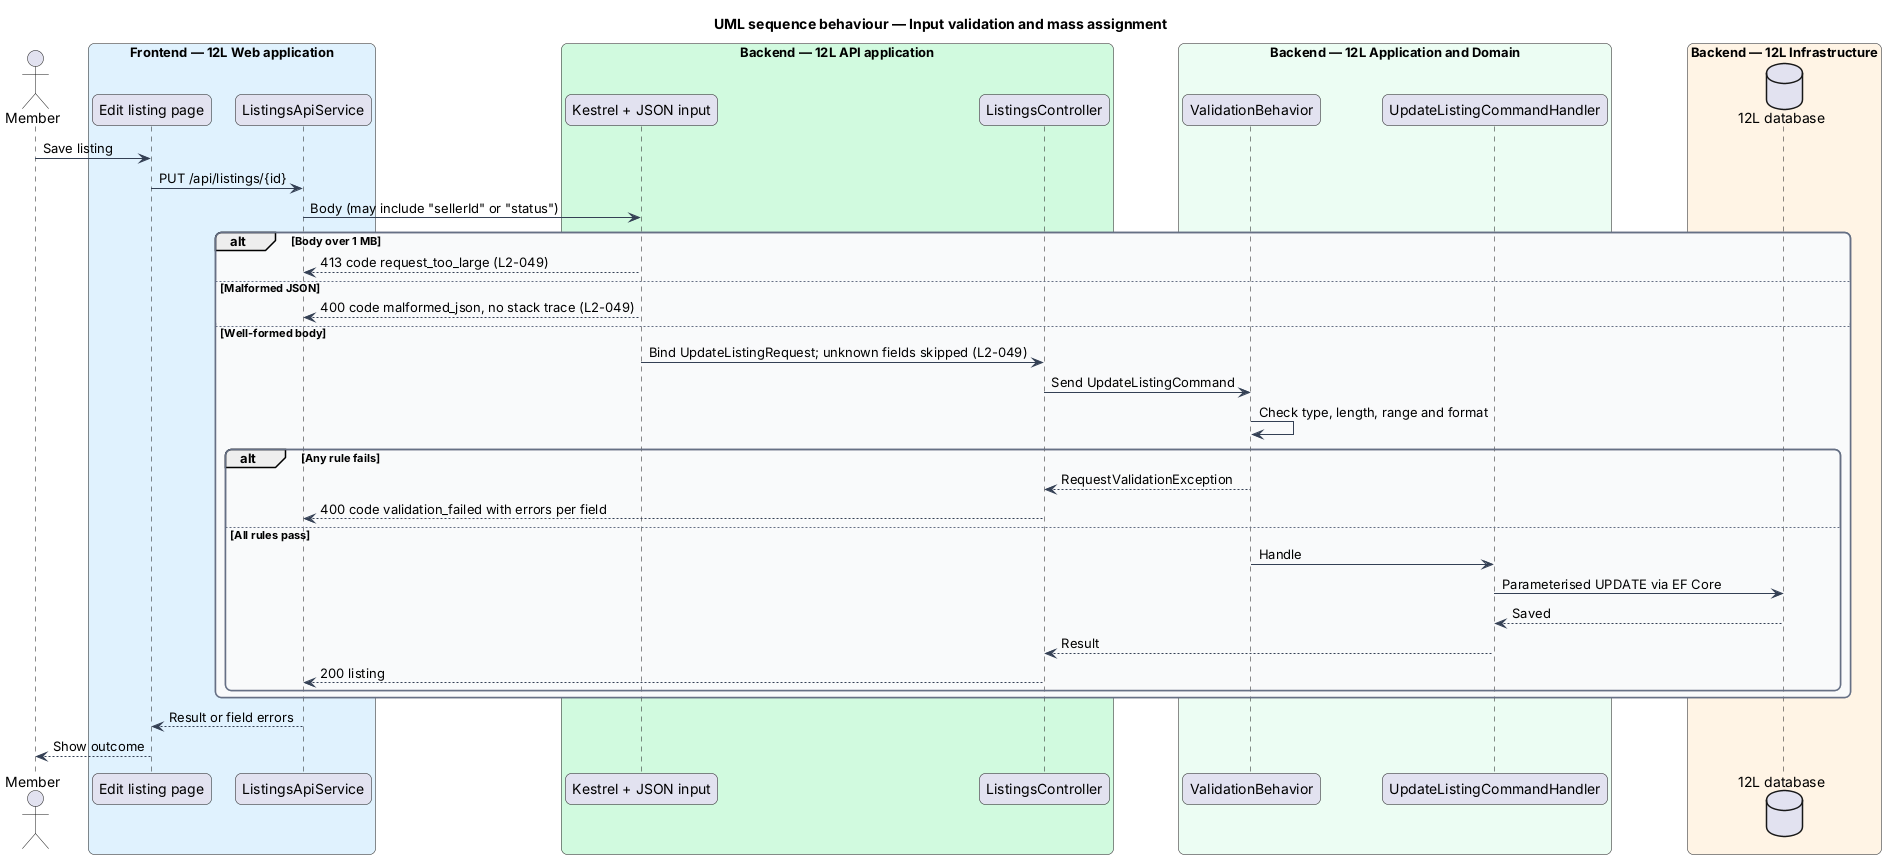

The diagram above was rendered by PlantUML. Its source (embedded in the PNG):
@startuml
title UML sequence behaviour — Input validation and mass assignment
skinparam backgroundColor #FFFFFF
skinparam shadowing false
skinparam roundcorner 12
skinparam defaultFontName Arial
skinparam ArrowColor #344054
skinparam rectangle {
  BorderColor #344054
  FontColor #101828
}
skinparam package {
  BorderColor #667085
  FontColor #101828
  BackgroundColor #F9FAFB
}
actor "Member" as actor
box "Frontend — 12L Web application" #E0F2FE
  participant "Edit listing page" as page
  participant "ListingsApiService" as client
end box
box "Backend — 12L API application" #D1FADF
  participant "Kestrel + JSON input" as kestrel
  participant "ListingsController" as ctrl
end box
box "Backend — 12L Application and Domain" #ECFDF3
  participant "ValidationBehavior" as vb
  participant "UpdateListingCommandHandler" as handler
end box
box "Backend — 12L Infrastructure" #FFF4E5
  database "12L database" as db
end box
actor -> page : Save listing
page -> client : PUT /api/listings/{id}
client -> kestrel : Body (may include "sellerId" or "status")
alt Body over 1 MB
  kestrel --> client : 413 code request_too_large (L2-049)
else Malformed JSON
  kestrel --> client : 400 code malformed_json, no stack trace (L2-049)
else Well-formed body
  kestrel -> ctrl : Bind UpdateListingRequest; unknown fields skipped (L2-049)
  ctrl -> vb : Send UpdateListingCommand
  vb -> vb : Check type, length, range and format
  alt Any rule fails
    vb --> ctrl : RequestValidationException
    ctrl --> client : 400 code validation_failed with errors per field
  else All rules pass
    vb -> handler : Handle
    handler -> db : Parameterised UPDATE via EF Core
    db --> handler : Saved
    handler --> ctrl : Result
    ctrl --> client : 200 listing
  end
end
client --> page : Result or field errors
page --> actor : Show outcome
@enduml